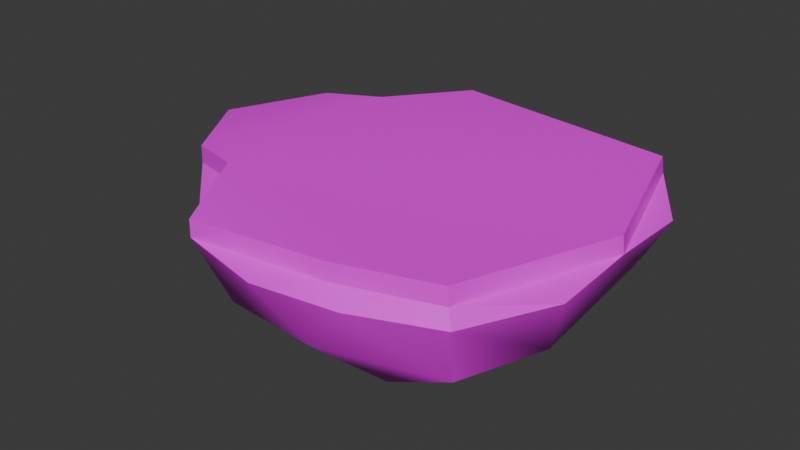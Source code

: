 # Source: platform.blend  (saved by Blender 4.0.36; exported with 4.5.12 LTS)
import bpy
from mathutils import Matrix  # noqa: F401  (used for matrix-valued properties, if any)

bpy.ops.wm.read_factory_settings(use_empty=True)
scene = bpy.context.scene
scene.name = 'Scene'

# ---- collections
col_collection = bpy.data.collections.new('Collection'); scene.collection.children.link(col_collection)

# ---- images (referenced by path relative to the original .blend; pixels are not part of the script)
import os
ASSET_DIR = os.environ.get("B2B_ASSET_DIR", "")  # directory of the original .blend (textures are referenced by path, not embedded)
HERE = os.path.dirname(os.path.abspath(__file__))  # packed textures are extracted next to this script under _unpacked/

def load_image(name, relpath, width, height, colorspace="sRGB"):
    """Load a texture the original file referenced (path relative to the .blend, or extracted next to this script)."""
    p = next((c for c in (os.path.join(HERE, relpath), os.path.join(ASSET_DIR, relpath)) if relpath and os.path.exists(c)), "")
    if p:
        img = bpy.data.images.load(p, check_existing=True)
        img.name = name
    else:  # same state as the original file: an image datablock whose file is absent (Cycles renders it pink)
        img = bpy.data.images.new(name, width, height)
        img.source = "FILE"
        img.filepath = "//" + (relpath or name)
    img.colorspace_settings.name = colorspace
    return img
img_untitled = load_image('Untitled', 'Untitled.png', 1024, 1024, 'sRGB')

# ---- materials (node trees are filled in below, after node groups)
mat_material = bpy.data.materials.new('Material')
mat_material.alpha_threshold = 0.0
mat_material.use_transparent_shadow = False
mat_material.roughness = 0.5
mat_material.line_color = (0.0, 0.0, 0.0, 1.0)

# ---- node groups
ng_auto_smooth = bpy.data.node_groups.new('Auto Smooth', 'GeometryNodeTree')
_s = ng_auto_smooth.interface.new_socket(name='Geometry', in_out='OUTPUT', socket_type='NodeSocketGeometry')
_s = ng_auto_smooth.interface.new_socket(name='Geometry', in_out='INPUT', socket_type='NodeSocketGeometry')
_s = ng_auto_smooth.interface.new_socket(name='Angle', in_out='INPUT', socket_type='NodeSocketFloat')
_s.subtype = 'ANGLE'
_s.min_value = 0.0
_s.max_value = 3.142
ng_auto_smooth.is_modifier = True
_N = ng_auto_smooth.nodes; _L = ng_auto_smooth.links
n0 = _N.new('NodeGroupOutput'); n0.name = 'Group Output'; n0.location = (480, -100)
n1 = _N.new('NodeGroupInput'); n1.name = 'Group Input'; n1.location = (-420, -300)
n2 = _N.new('NodeGroupInput'); n2.name = 'Group Input.001'; n2.location = (-60, -100)
n3 = _N.new('GeometryNodeSetShadeSmooth'); n3.name = 'Set Shade Smooth'; n3.location = (120, -100)
n3.domain = 'EDGE'
n4 = _N.new('GeometryNodeSetShadeSmooth'); n4.name = 'Set Shade Smooth.001'; n4.location = (300, -100)
n5 = _N.new('GeometryNodeInputMeshEdgeAngle'); n5.name = 'Edge Angle'; n5.location = (-420, -220)
n6 = _N.new('GeometryNodeInputEdgeSmooth'); n6.name = 'Is Edge Smooth'; n6.location = (-60, -160)
n7 = _N.new('GeometryNodeInputShadeSmooth'); n7.name = 'Is Face Smooth'; n7.location = (-240, -340)
n8 = _N.new('FunctionNodeBooleanMath'); n8.name = 'Boolean Math'; n8.location = (-60, -220)
n9 = _N.new('FunctionNodeCompare'); n9.name = 'Compare'; n9.location = (-240, -180)
n9.operation = 'LESS_EQUAL'
_L.new(n5.outputs[0], n9.inputs[0])
_L.new(n4.outputs[0], n0.inputs[0])
_L.new(n1.outputs[1], n9.inputs[1])
_L.new(n9.outputs[0], n8.inputs[0])
_L.new(n7.outputs[0], n8.inputs[1])
_L.new(n2.outputs[0], n3.inputs[0])
_L.new(n6.outputs[0], n3.inputs[1])
_L.new(n3.outputs[0], n4.inputs[0])
_L.new(n8.outputs[0], n3.inputs[2])
n0.is_active_output = True

# ---- material node trees
mat_material.use_nodes = True; mat_material.node_tree.nodes.clear()
_N = mat_material.node_tree.nodes; _L = mat_material.node_tree.links
n0 = _N.new('ShaderNodeOutputMaterial'); n0.name = 'Material Output'; n0.location = (300, 300)
n1 = _N.new('ShaderNodeBsdfPrincipled'); n1.name = 'Principled BSDF'; n1.location = (10, 300)
n1.inputs[3].default_value = 1.45
n2 = _N.new('ShaderNodeTexImage'); n2.name = 'Image Texture'; n2.location = (-280, 280)
n2.image = img_untitled
_L.new(n1.outputs[0], n0.inputs[0])
_L.new(n2.outputs[0], n1.inputs[0])
n0.is_active_output = True

# ---- world
world_world = bpy.data.worlds.new('World'); scene.world = world_world
world_world.use_nodes = True; world_world.node_tree.nodes.clear()
_N = world_world.node_tree.nodes; _L = world_world.node_tree.links
n0 = _N.new('ShaderNodeOutputWorld'); n0.name = 'World Output'; n0.location = (300, 300)
n1 = _N.new('ShaderNodeBackground'); n1.name = 'Background'; n1.location = (10, 300)
n1.inputs[0].default_value = (0.05088, 0.05088, 0.05088, 1.0)
_L.new(n1.outputs[0], n0.inputs[0])
n0.is_active_output = True
world_world.color = (0.05088, 0.05088, 0.05088)
world_world.use_sun_shadow = False
world_world.sun_shadow_jitter_overblur = 0.0

# ---- meshes
me_cube = bpy.data.meshes.new('Cube')
me_cube.from_pydata([(-1.555, -1.262, 0.5822), (-1.681, 0.6795, -0.6697), (-1.043, -0.8942, -0.7187), (0.9273, 1.493, -0.5435), (-0.09551, 1.616, -0.7615), (-1.475, 1.677, -0.2579), (1.702, 1.703, -0.197), (-1.809, -1.532, 0.03917), (1.854, -1.877, 0.3947), (1.682, -1.6, -0.349), (-1.629, 1.616, 0.2739), (0.6707, -2.168, 0.5825), (-1.009, -2.267, 0.4886), (1.839, 1.859, 0.5559), (2.392, 0.06284, 0.5165), (1.784, -1.825, 0.5869), (-0.8304, -1.947, -0.3128), (0.8851, -1.586, -0.7071), (-2.225, -1.046, 0.5234), (-2.289, 1.024, 0.529), (-0.9808, 2.265, 0.5223), (2.11, -0.6852, -0.2718), (1.433, 1.457, -0.5096), (-1.585, 1.253, 0.5785), (0.4732, -2.197, -0.1587), (0.9453, -2.289, 0.4232), (-0.0004017, -2.464, 0.4474), (-1.595, -1.522, -0.287), (-2.933, -0.005166, 0.4549), (-2.143, 0.9136, -0.04464), (-0.9051, 0.8156, -0.6379), (0.9158, -0.1415, -0.8306), (2.094, 0.9708, -0.05946), (2.388, 1.038, 0.4885), (2.388, -0.9458, 0.4475), (-0.9129, 2.101, -0.1673), (0.4264, 2.205, -0.2517), (-0.04531, 2.459, 0.4321), (1.042, 2.368, 0.4792), (1.762, -1.817, 0.7843), (0.6544, -2.159, 0.78), (-1.016, -2.257, 0.6866), (-1.56, -1.257, 0.7797), (1.816, 1.848, 0.7535), (2.367, 0.06102, 0.7143), (-2.227, -1.042, 0.7212), (-2.176, -0.008201, 0.7841), (-2.29, 1.018, 0.7267), (-0.9887, 2.252, 0.7201), (-1.59, 1.245, 0.776), (-2.931, -0.006639, 0.653)], [], [(0, 12, 41, 42), (19, 28, 50, 47), (23, 19, 47, 49), (9, 24, 17), (25, 11, 26), (11, 12, 26), (18, 0, 42, 45), (24, 16, 17), (7, 28, 27), (18, 28, 7), (28, 19, 29), (12, 11, 40, 41), (28, 18, 45, 50), (29, 5, 1), (3, 31, 4), (31, 2, 30), (31, 17, 2), (5, 30, 1), (5, 4, 30), (31, 21, 17), (2, 17, 16), (30, 2, 1), (32, 14, 21), (13, 33, 32), (15, 8, 34), (32, 21, 22), (10, 20, 5), (36, 3, 4), (13, 20, 48, 43), (15, 14, 44, 39), (11, 15, 39, 40), (12, 16, 24, 26), (14, 13, 43, 44), (25, 26, 24), (25, 24, 9, 8), (11, 25, 8, 15), (7, 27, 16, 12), (12, 0, 7), (10, 5, 29, 19), (7, 0, 18), (19, 23, 10), (1, 2, 27, 28), (1, 28, 29), (31, 3, 22, 21), (30, 4, 31), (8, 9, 21, 34), (17, 21, 9), (2, 16, 27), (32, 33, 14), (21, 14, 34), (6, 32, 22), (6, 13, 32), (33, 13, 14), (14, 15, 34), (37, 36, 35, 20), (38, 37, 20, 13), (37, 38, 36), (5, 20, 35), (10, 23, 20), (6, 36, 38, 13), (22, 3, 36, 6), (36, 4, 5, 35), (42, 41, 40), (42, 39, 44), (43, 42, 44), (45, 42, 49, 46), (45, 46, 50), (46, 47, 50), (43, 49, 42), (43, 48, 49), (47, 46, 49), (42, 40, 39), (20, 23, 49, 48)])
me_cube.polygons.foreach_set('use_smooth', [True] * 73)
_uv = me_cube.uv_layers.new(name='UVMap')
_uv.uv.foreach_set('vector', [0.8109, 0.04033, 0.9339, 0.07637, 0.9182, 0.09193, 0.802, 0.06379, 0.5591, 0.1294, 0.6152, 0.029, 0.6261, 0.04456, 0.5802, 0.1349, 0.5627, 0.2155, 0.5591, 0.1294, 0.5802, 0.1349, 0.5874, 0.2146, 0.2381, 0.4948, 0.1542, 0.4449, 0.2205, 0.4369, 0.1407, 0.5086, 0.107, 0.5099, 0.09017, 0.4396, 0.107, 0.5099, 0.01335, 0.3592, 0.09017, 0.4396, 0.7334, 0.009932, 0.8109, 0.04033, 0.802, 0.06379, 0.7317, 0.03179, 0.1542, 0.4449, 0.1178, 0.3412, 0.2205, 0.4369, 0.08474, 0.2329, 0.1761, 0.009932, 0.1162, 0.261, 0.07688, 0.1367, 0.1761, 0.009932, 0.08474, 0.2329, 0.1761, 0.009932, 0.3524, 0.02639, 0.326, 0.1013, 0.9339, 0.07637, 0.9901, 0.2315, 0.971, 0.2341, 0.9182, 0.09193, 0.6152, 0.029, 0.7334, 0.009932, 0.7317, 0.03179, 0.6261, 0.04456, 0.326, 0.1013, 0.412, 0.1755, 0.309, 0.1855, 0.4222, 0.3687, 0.3117, 0.3992, 0.4084, 0.2986, 0.3117, 0.3992, 0.1998, 0.2823, 0.3394, 0.2465, 0.3117, 0.3992, 0.2205, 0.4369, 0.1998, 0.2823, 0.412, 0.1755, 0.3394, 0.2465, 0.309, 0.1855, 0.412, 0.1755, 0.4084, 0.2986, 0.3394, 0.2465, 0.3117, 0.3992, 0.3073, 0.5013, 0.2205, 0.4369, 0.1998, 0.2823, 0.2205, 0.4369, 0.1178, 0.3412, 0.3394, 0.2465, 0.1998, 0.2823, 0.309, 0.1855, 0.4234, 0.4657, 0.3911, 0.5732, 0.3073, 0.5013, 0.5389, 0.4519, 0.449, 0.497, 0.4234, 0.4657, 0.2067, 0.5754, 0.2141, 0.5541, 0.2948, 0.5513, 0.4234, 0.4657, 0.3073, 0.5013, 0.4285, 0.4029, 0.4386, 0.1195, 0.5389, 0.1932, 0.412, 0.1755, 0.4632, 0.3259, 0.4222, 0.3687, 0.4084, 0.2986, 0.7375, 0.4718, 0.5588, 0.3409, 0.5771, 0.3316, 0.7404, 0.4551, 0.9901, 0.3322, 0.8816, 0.4474, 0.8742, 0.4333, 0.9742, 0.3249, 0.9901, 0.2315, 0.9901, 0.3322, 0.9742, 0.3249, 0.971, 0.2341, 0.01335, 0.3592, 0.1178, 0.3412, 0.1542, 0.4449, 0.09017, 0.4396, 0.8816, 0.4474, 0.7375, 0.4718, 0.7404, 0.4551, 0.8742, 0.4333, 0.1407, 0.5086, 0.09017, 0.4396, 0.1542, 0.4449, 0.1407, 0.5086, 0.1542, 0.4449, 0.2381, 0.4948, 0.2141, 0.5541, 0.107, 0.5099, 0.1407, 0.5086, 0.2141, 0.5541, 0.2067, 0.5754, 0.08474, 0.2329, 0.1162, 0.261, 0.1178, 0.3412, 0.01335, 0.3592, 0.01335, 0.3592, 0.009932, 0.2048, 0.08474, 0.2329, 0.4386, 0.1195, 0.412, 0.1755, 0.326, 0.1013, 0.3524, 0.02639, 0.08474, 0.2329, 0.009932, 0.2048, 0.07688, 0.1367, 0.3524, 0.02639, 0.4545, 0.0572, 0.4386, 0.1195, 0.309, 0.1855, 0.1998, 0.2823, 0.1162, 0.261, 0.1761, 0.009932, 0.309, 0.1855, 0.1761, 0.009932, 0.326, 0.1013, 0.3117, 0.3992, 0.4222, 0.3687, 0.4285, 0.4029, 0.3073, 0.5013, 0.3394, 0.2465, 0.4084, 0.2986, 0.3117, 0.3992, 0.2141, 0.5541, 0.2381, 0.4948, 0.3073, 0.5013, 0.2948, 0.5513, 0.2205, 0.4369, 0.3073, 0.5013, 0.2381, 0.4948, 0.1998, 0.2823, 0.1178, 0.3412, 0.1162, 0.261, 0.4234, 0.4657, 0.449, 0.497, 0.3911, 0.5732, 0.3073, 0.5013, 0.3911, 0.5732, 0.2948, 0.5513, 0.458, 0.4167, 0.4234, 0.4657, 0.4285, 0.4029, 0.458, 0.4167, 0.5389, 0.4519, 0.4234, 0.4657, 0.449, 0.497, 0.5389, 0.4519, 0.3911, 0.5732, 0.3911, 0.5732, 0.2067, 0.5754, 0.2948, 0.5513, 0.5132, 0.2929, 0.4632, 0.3259, 0.4577, 0.2243, 0.5389, 0.1932, 0.5076, 0.3634, 0.5132, 0.2929, 0.5389, 0.1932, 0.5389, 0.4519, 0.5132, 0.2929, 0.5076, 0.3634, 0.4632, 0.3259, 0.412, 0.1755, 0.5389, 0.1932, 0.4577, 0.2243, 0.4386, 0.1195, 0.4545, 0.0572, 0.5389, 0.1932, 0.458, 0.4167, 0.4632, 0.3259, 0.5076, 0.3634, 0.5389, 0.4519, 0.4285, 0.4029, 0.4222, 0.3687, 0.4632, 0.3259, 0.458, 0.4167, 0.4632, 0.3259, 0.4084, 0.2986, 0.412, 0.1755, 0.4577, 0.2243, 0.802, 0.06379, 0.9182, 0.09193, 0.971, 0.2341, 0.802, 0.06379, 0.9742, 0.3249, 0.8742, 0.4333, 0.7404, 0.4551, 0.802, 0.06379, 0.8742, 0.4333, 0.7317, 0.03179, 0.802, 0.06379, 0.5874, 0.2146, 0.6646, 0.09767, 0.7317, 0.03179, 0.6646, 0.09767, 0.6261, 0.04456, 0.6646, 0.09767, 0.5802, 0.1349, 0.6261, 0.04456, 0.7404, 0.4551, 0.5874, 0.2146, 0.802, 0.06379, 0.7404, 0.4551, 0.5771, 0.3316, 0.5874, 0.2146, 0.5802, 0.1349, 0.6646, 0.09767, 0.5874, 0.2146, 0.802, 0.06379, 0.971, 0.2341, 0.9742, 0.3249, 0.5588, 0.3409, 0.5627, 0.2155, 0.5874, 0.2146, 0.5771, 0.3316])
me_cube.materials.append(mat_material)
me_cube.use_mirror_vertex_groups = False
me_cube.use_paint_bone_selection = False
me_cube.use_paint_mask = True
me_cube.update()

# ---- objects
ob_cube = bpy.data.objects.new('Cube', me_cube)

# ---- transforms, parenting, visibility, modifiers, constraints
ob_cube.location = (0.0, 0.0, 0.0)
ob_cube.lock_rotations_4d = False
ob_cube.empty_display_type = 'ARROWS'
ob_cube.lineart.crease_threshold = 0.0
_m = ob_cube.modifiers.new('Auto Smooth', 'NODES')
_m.node_group = ng_auto_smooth
_gi = [s.identifier for s in ng_auto_smooth.interface.items_tree if s.item_type == 'SOCKET' and s.in_out == 'INPUT']
_m[_gi[1]] = 0.5236  # Angle

# ---- collection membership
col_collection.objects.link(ob_cube)

# ---- scene / render settings (as saved in the file)
scene.frame_start = 1; scene.frame_end = 250; scene.frame_set(1)
scene.render.engine = 'BLENDER_EEVEE_NEXT'
scene.cycles.sampling_pattern = 'TABULATED_SOBOL'
bpy.context.view_layer.update()

# ---- added for rendering (the .blend has no active camera and no usable light): camera, sun
cam_auto = bpy.data.cameras.new('AutoCamera')
cam_auto.lens = 50.0
cam_auto.sensor_width = 36.0
cam_auto.clip_end = 1000.0
ob_auto_camera = bpy.data.objects.new('AutoCamera', cam_auto)
scene.collection.objects.link(ob_auto_camera)
ob_auto_camera.location = (6.60332, -8.25129, 5.4762)
ob_auto_camera.rotation_euler = (1.09748, -7.21219e-08, 0.694738)
scene.camera = ob_auto_camera
light_auto_sun = bpy.data.lights.new('AutoSun', 'SUN')
light_auto_sun.energy = 3.0
light_auto_sun.angle = 0.0523599
ob_auto_sun = bpy.data.objects.new('AutoSun', light_auto_sun)
scene.collection.objects.link(ob_auto_sun)
ob_auto_sun.rotation_euler = (0.872665, 0.174533, 0.523599)
bpy.context.view_layer.update()
